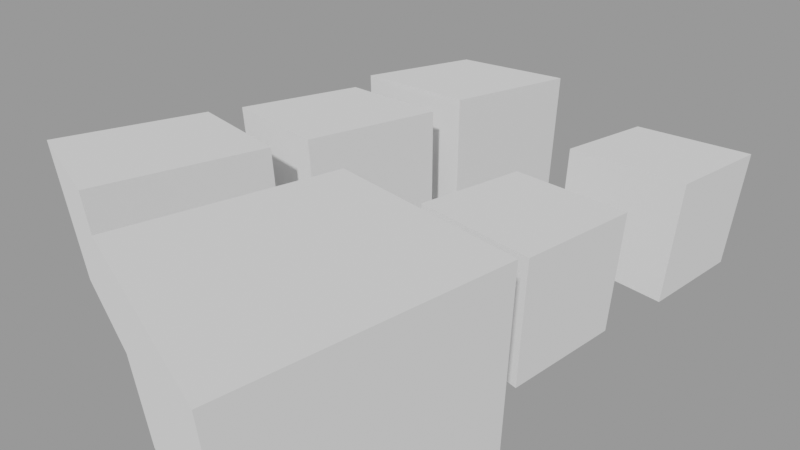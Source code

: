 # Source: challenge2.blend  (saved by Blender 3.5.10; exported with 4.5.12 LTS)
import bpy
from mathutils import Matrix  # noqa: F401  (used for matrix-valued properties, if any)

bpy.ops.wm.read_factory_settings(use_empty=True)
scene = bpy.context.scene
scene.name = 'Scene'

# ---- node groups
ng_geometry_nodes = bpy.data.node_groups.new('Geometry Nodes', 'GeometryNodeTree')
_s = ng_geometry_nodes.interface.new_socket(name='Geometry', in_out='OUTPUT', socket_type='NodeSocketGeometry')
_s = ng_geometry_nodes.interface.new_socket(name='Geometry', in_out='INPUT', socket_type='NodeSocketGeometry')
_s = ng_geometry_nodes.interface.new_socket(name='Seed', in_out='INPUT', socket_type='NodeSocketInt')
_s.default_value = 32
_s.min_value = -10000
_s.max_value = 10000
ng_geometry_nodes.is_modifier = True
_N = ng_geometry_nodes.nodes; _L = ng_geometry_nodes.links
n0 = _N.new('NodeGroupOutput'); n0.name = 'Group Output'; n0.location = (267, 0)
n1 = _N.new('GeometryNodeInstanceOnPoints'); n1.name = 'Instance on Points'; n1.location = (47, 88)
n2 = _N.new('GeometryNodeMeshGrid'); n2.name = 'Grid'; n2.location = (-350, 95)
n2.inputs[0].default_value = 3.9
n2.inputs[1].default_value = 5.5
n2.inputs[2].default_value = 2
n3 = _N.new('GeometryNodeMeshCube'); n3.name = 'Cube'; n3.location = (-356, -90)
n4 = _N.new('NodeGroupInput'); n4.name = 'Group Input'; n4.location = (-764, -161)
n5 = _N.new('FunctionNodeRandomValue'); n5.name = 'Random Value'; n5.location = (-365, -332)
n5.inputs[2].default_value = 0.5
n5.inputs[3].default_value = 2.5
_L.new(n1.outputs[0], n0.inputs[0])
_L.new(n2.outputs[0], n1.inputs[0])
_L.new(n3.outputs[0], n1.inputs[2])
_L.new(n5.outputs[1], n1.inputs[6])
_L.new(n4.outputs[1], n5.inputs[8])
n0.is_active_output = True

# ---- cameras
cam_camera = bpy.data.cameras.new('Camera')
cam_camera.passepartout_alpha = 0.95
cam_camera.lens = 25.0
cam_camera.show_name = True

# ---- meshes
me_cube = bpy.data.meshes.new('Cube')
me_cube.from_pydata([(-1.0, -1.0, -1.0), (-1.0, -1.0, 1.0), (-1.0, 1.0, -1.0), (-1.0, 1.0, 1.0), (1.0, -1.0, -1.0), (1.0, -1.0, 1.0), (1.0, 1.0, -1.0), (1.0, 1.0, 1.0)], [], [(0, 1, 3, 2), (2, 3, 7, 6), (6, 7, 5, 4), (4, 5, 1, 0), (2, 6, 4, 0), (7, 3, 1, 5)])
_uv = me_cube.uv_layers.new(name='UVMap')
_uv.uv.foreach_set('vector', [0.375, 0.0, 0.625, 0.0, 0.625, 0.25, 0.375, 0.25, 0.375, 0.25, 0.625, 0.25, 0.625, 0.5, 0.375, 0.5, 0.375, 0.5, 0.625, 0.5, 0.625, 0.75, 0.375, 0.75, 0.375, 0.75, 0.625, 0.75, 0.625, 1.0, 0.375, 1.0, 0.125, 0.5, 0.375, 0.5, 0.375, 0.75, 0.125, 0.75, 0.625, 0.5, 0.875, 0.5, 0.875, 0.75, 0.625, 0.75])
me_cube.update()

# ---- objects
ob_cube = bpy.data.objects.new('Cube', me_cube)
ob_camera = bpy.data.objects.new('Camera', cam_camera)

# ---- transforms, parenting, visibility, modifiers, constraints
ob_cube.location = (0.0, 0.0, 0.0)
_m = ob_cube.modifiers.new('GeometryNodes', 'NODES')
_m.node_group = ng_geometry_nodes
_gi = [s.identifier for s in ng_geometry_nodes.interface.items_tree if s.item_type == 'SOCKET' and s.in_out == 'INPUT']
_m[_gi[1]] = 0  # Seed
ob_camera.location = (5.579, -4.414, 3.388)
ob_camera.rotation_euler = (1.105, 0.01314, 0.92)

# ---- collection membership
scene.collection.objects.link(ob_cube)
scene.collection.objects.link(ob_camera)

# ---- scene / render settings (as saved in the file)
scene.camera = ob_camera
scene.frame_start = 1; scene.frame_end = 250; scene.frame_set(0)
scene.render.engine = 'CYCLES'
scene.render.image_settings.color_mode = 'RGB'
scene.cycles.samples = 2048
scene.cycles.sampling_pattern = 'TABULATED_SOBOL'
scene.eevee.use_gtao = True
scene.view_settings.view_transform = 'Filmic'
bpy.context.view_layer.update()

# ---- added for rendering (the .blend has no usable light): sun + grey world if the file has none
light_auto_sun = bpy.data.lights.new('AutoSun', 'SUN')
light_auto_sun.energy = 3.0
light_auto_sun.angle = 0.0523599
ob_auto_sun = bpy.data.objects.new('AutoSun', light_auto_sun)
scene.collection.objects.link(ob_auto_sun)
ob_auto_sun.rotation_euler = (0.872665, 0.174533, 0.523599)
if scene.world is None:
    world_auto = bpy.data.worlds.new('AutoWorld')
    world_auto.color = (0.3, 0.3, 0.3)
    scene.world = world_auto
bpy.context.view_layer.update()
